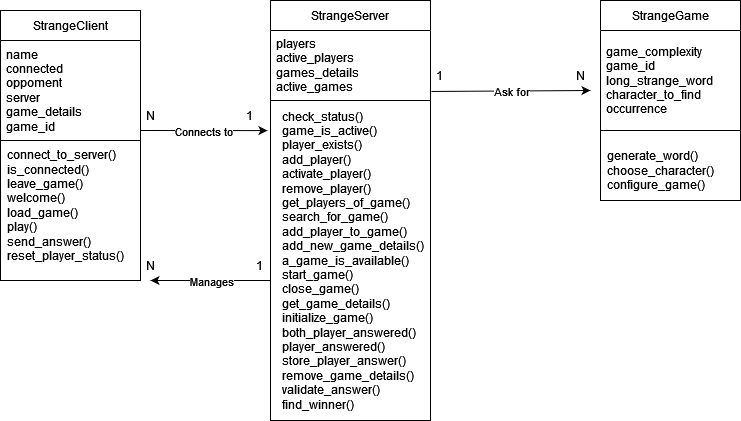

The diagram above was exported from draw.io. Its source (the exported page's mxGraphModel, read from the mxfile embedded in the PNG):
<mxGraphModel dx="1050" dy="558" grid="1" gridSize="10" guides="1" tooltips="1" connect="1" arrows="1" fold="1" page="1" pageScale="1" pageWidth="827" pageHeight="1169" math="0" shadow="0">
  <root>
    <mxCell id="0" />
    <mxCell id="1" parent="0" />
    <mxCell id="AHc3OZllYW97Lq3mA6h1-1" value="StrangeClient" style="swimlane;fontStyle=0;childLayout=stackLayout;horizontal=1;startSize=30;horizontalStack=0;resizeParent=1;resizeParentMax=0;resizeLast=0;collapsible=1;marginBottom=0;whiteSpace=wrap;html=1;" vertex="1" parent="1">
      <mxGeometry x="60" y="60" width="140" height="270" as="geometry" />
    </mxCell>
    <mxCell id="AHc3OZllYW97Lq3mA6h1-2" value="&lt;div&gt;name&lt;/div&gt;&lt;div&gt;&lt;div&gt;connected&lt;br&gt;&lt;/div&gt;&lt;div&gt;oppoment&lt;/div&gt;&lt;div&gt;server&lt;/div&gt;&lt;div&gt;game_details&lt;/div&gt;&lt;div&gt;game_id&lt;span style=&quot;&quot;&gt;&#09;&lt;/span&gt;&lt;/div&gt;&lt;/div&gt;" style="text;strokeColor=none;fillColor=none;align=left;verticalAlign=middle;spacingLeft=4;spacingRight=4;overflow=hidden;points=[[0,0.5],[1,0.5]];portConstraint=eastwest;rotatable=0;whiteSpace=wrap;html=1;" vertex="1" parent="AHc3OZllYW97Lq3mA6h1-1">
      <mxGeometry y="30" width="140" height="100" as="geometry" />
    </mxCell>
    <mxCell id="AHc3OZllYW97Lq3mA6h1-10" value="" style="swimlane;startSize=0;" vertex="1" parent="AHc3OZllYW97Lq3mA6h1-1">
      <mxGeometry y="130" width="140" height="140" as="geometry" />
    </mxCell>
    <mxCell id="AHc3OZllYW97Lq3mA6h1-11" value="&lt;div&gt;connect_to_server()&lt;/div&gt;&lt;div&gt;is_connected()&lt;br&gt;leave_game()&lt;br&gt;welcome()&lt;br&gt;load_game()&lt;br&gt;play()&lt;br&gt;send_answer()&lt;br&gt;reset_player_status()&lt;br&gt;&lt;/div&gt;" style="text;html=1;align=left;verticalAlign=middle;resizable=0;points=[];autosize=1;strokeColor=none;fillColor=none;" vertex="1" parent="AHc3OZllYW97Lq3mA6h1-10">
      <mxGeometry x="5" width="130" height="130" as="geometry" />
    </mxCell>
    <mxCell id="AHc3OZllYW97Lq3mA6h1-12" value="StrangeServer" style="swimlane;fontStyle=0;childLayout=stackLayout;horizontal=1;startSize=30;horizontalStack=0;resizeParent=1;resizeParentMax=0;resizeLast=0;collapsible=1;marginBottom=0;whiteSpace=wrap;html=1;" vertex="1" parent="1">
      <mxGeometry x="330" y="50" width="160" height="420" as="geometry" />
    </mxCell>
    <mxCell id="AHc3OZllYW97Lq3mA6h1-13" value="players&lt;br&gt;active_players&lt;br&gt;games_details&lt;br&gt;active_games" style="text;strokeColor=none;fillColor=none;align=left;verticalAlign=middle;spacingLeft=4;spacingRight=4;overflow=hidden;points=[[0,0.5],[1,0.5]];portConstraint=eastwest;rotatable=0;whiteSpace=wrap;html=1;" vertex="1" parent="AHc3OZllYW97Lq3mA6h1-12">
      <mxGeometry y="30" width="160" height="70" as="geometry" />
    </mxCell>
    <mxCell id="AHc3OZllYW97Lq3mA6h1-14" value="" style="swimlane;startSize=0;" vertex="1" parent="AHc3OZllYW97Lq3mA6h1-12">
      <mxGeometry y="100" width="160" height="320" as="geometry" />
    </mxCell>
    <mxCell id="AHc3OZllYW97Lq3mA6h1-16" value="check_status()&lt;br&gt;game_is_active()&lt;br&gt;player_exists()&lt;br&gt;add_player()&lt;br&gt;activate_player()&lt;br&gt;remove_player()&lt;br&gt;get_players_of_game()&lt;br&gt;search_for_game()&lt;br&gt;add_player_to_game()&lt;br&gt;add_new_game_details()&lt;br&gt;a_game_is_available()&lt;br&gt;start_game()&lt;br&gt;close_game()&lt;br&gt;get_game_details()&lt;br&gt;initialize_game()&lt;br&gt;both_player_answered()&lt;br&gt;player_answered()&lt;br&gt;store_player_answer()&lt;br&gt;remove_game_details()&lt;br&gt;validate_answer()&lt;br&gt;find_winner()" style="text;html=1;align=left;verticalAlign=middle;resizable=0;points=[];autosize=1;strokeColor=none;fillColor=none;" vertex="1" parent="AHc3OZllYW97Lq3mA6h1-14">
      <mxGeometry x="10" width="150" height="320" as="geometry" />
    </mxCell>
    <mxCell id="AHc3OZllYW97Lq3mA6h1-17" value="StrangeGame" style="swimlane;fontStyle=0;childLayout=stackLayout;horizontal=1;startSize=30;horizontalStack=0;resizeParent=1;resizeParentMax=0;resizeLast=0;collapsible=1;marginBottom=0;whiteSpace=wrap;html=1;" vertex="1" parent="1">
      <mxGeometry x="660" y="50" width="140" height="200" as="geometry" />
    </mxCell>
    <mxCell id="AHc3OZllYW97Lq3mA6h1-18" value="game_complexity&lt;br&gt;game_id&lt;br&gt;long_strange_word &lt;br&gt;character_to_find&lt;br&gt;occurrence" style="text;strokeColor=none;fillColor=none;align=left;verticalAlign=middle;spacingLeft=4;spacingRight=4;overflow=hidden;points=[[0,0.5],[1,0.5]];portConstraint=eastwest;rotatable=0;whiteSpace=wrap;html=1;" vertex="1" parent="AHc3OZllYW97Lq3mA6h1-17">
      <mxGeometry y="30" width="140" height="100" as="geometry" />
    </mxCell>
    <mxCell id="AHc3OZllYW97Lq3mA6h1-19" value="" style="swimlane;startSize=0;" vertex="1" parent="AHc3OZllYW97Lq3mA6h1-17">
      <mxGeometry y="130" width="140" height="70" as="geometry" />
    </mxCell>
    <mxCell id="AHc3OZllYW97Lq3mA6h1-20" value="generate_word()&lt;br&gt;choose_character()&lt;br&gt;configure_game()" style="text;html=1;align=left;verticalAlign=middle;resizable=0;points=[];autosize=1;strokeColor=none;fillColor=none;" vertex="1" parent="AHc3OZllYW97Lq3mA6h1-19">
      <mxGeometry x="5" y="10" width="130" height="60" as="geometry" />
    </mxCell>
    <mxCell id="AHc3OZllYW97Lq3mA6h1-23" value="" style="endArrow=classic;html=1;rounded=0;exitX=1.006;exitY=0.871;exitDx=0;exitDy=0;exitPerimeter=0;" edge="1" parent="1" source="AHc3OZllYW97Lq3mA6h1-13">
      <mxGeometry relative="1" as="geometry">
        <mxPoint x="500" y="140" as="sourcePoint" />
        <mxPoint x="650" y="140" as="targetPoint" />
      </mxGeometry>
    </mxCell>
    <mxCell id="AHc3OZllYW97Lq3mA6h1-24" value="Ask for" style="edgeLabel;resizable=0;html=1;align=center;verticalAlign=middle;" connectable="0" vertex="1" parent="AHc3OZllYW97Lq3mA6h1-23">
      <mxGeometry relative="1" as="geometry" />
    </mxCell>
    <mxCell id="AHc3OZllYW97Lq3mA6h1-25" value="" style="endArrow=classic;html=1;rounded=0;entryX=-0.019;entryY=0.094;entryDx=0;entryDy=0;entryPerimeter=0;" edge="1" parent="1" target="AHc3OZllYW97Lq3mA6h1-14">
      <mxGeometry relative="1" as="geometry">
        <mxPoint x="200" y="180" as="sourcePoint" />
        <mxPoint x="280" y="180" as="targetPoint" />
      </mxGeometry>
    </mxCell>
    <mxCell id="AHc3OZllYW97Lq3mA6h1-26" value="Connects to" style="edgeLabel;resizable=0;html=1;align=center;verticalAlign=middle;" connectable="0" vertex="1" parent="AHc3OZllYW97Lq3mA6h1-25">
      <mxGeometry relative="1" as="geometry" />
    </mxCell>
    <mxCell id="AHc3OZllYW97Lq3mA6h1-27" value="N" style="text;strokeColor=none;fillColor=none;align=left;verticalAlign=middle;spacingLeft=4;spacingRight=4;overflow=hidden;points=[[0,0.5],[1,0.5]];portConstraint=eastwest;rotatable=0;whiteSpace=wrap;html=1;" vertex="1" parent="1">
      <mxGeometry x="200" y="150" width="30" height="30" as="geometry" />
    </mxCell>
    <mxCell id="AHc3OZllYW97Lq3mA6h1-28" value="1" style="text;strokeColor=none;fillColor=none;align=left;verticalAlign=middle;spacingLeft=4;spacingRight=4;overflow=hidden;points=[[0,0.5],[1,0.5]];portConstraint=eastwest;rotatable=0;whiteSpace=wrap;html=1;" vertex="1" parent="1">
      <mxGeometry x="300" y="150" width="30" height="30" as="geometry" />
    </mxCell>
    <mxCell id="AHc3OZllYW97Lq3mA6h1-29" value="1" style="text;strokeColor=none;fillColor=none;align=left;verticalAlign=middle;spacingLeft=4;spacingRight=4;overflow=hidden;points=[[0,0.5],[1,0.5]];portConstraint=eastwest;rotatable=0;whiteSpace=wrap;html=1;" vertex="1" parent="1">
      <mxGeometry x="490" y="110" width="30" height="30" as="geometry" />
    </mxCell>
    <mxCell id="AHc3OZllYW97Lq3mA6h1-30" value="N" style="text;strokeColor=none;fillColor=none;align=left;verticalAlign=middle;spacingLeft=4;spacingRight=4;overflow=hidden;points=[[0,0.5],[1,0.5]];portConstraint=eastwest;rotatable=0;whiteSpace=wrap;html=1;" vertex="1" parent="1">
      <mxGeometry x="630" y="110" width="30" height="30" as="geometry" />
    </mxCell>
    <mxCell id="AHc3OZllYW97Lq3mA6h1-34" value="" style="endArrow=classic;html=1;rounded=0;" edge="1" parent="1">
      <mxGeometry relative="1" as="geometry">
        <mxPoint x="330" y="330" as="sourcePoint" />
        <mxPoint x="210" y="330" as="targetPoint" />
      </mxGeometry>
    </mxCell>
    <mxCell id="AHc3OZllYW97Lq3mA6h1-35" value="Manages" style="edgeLabel;resizable=0;html=1;align=center;verticalAlign=middle;" connectable="0" vertex="1" parent="AHc3OZllYW97Lq3mA6h1-34">
      <mxGeometry relative="1" as="geometry" />
    </mxCell>
    <mxCell id="AHc3OZllYW97Lq3mA6h1-36" value="N" style="text;strokeColor=none;fillColor=none;align=left;verticalAlign=middle;spacingLeft=4;spacingRight=4;overflow=hidden;points=[[0,0.5],[1,0.5]];portConstraint=eastwest;rotatable=0;whiteSpace=wrap;html=1;" vertex="1" parent="1">
      <mxGeometry x="200" y="300" width="30" height="30" as="geometry" />
    </mxCell>
    <mxCell id="AHc3OZllYW97Lq3mA6h1-37" value="1" style="text;strokeColor=none;fillColor=none;align=left;verticalAlign=middle;spacingLeft=4;spacingRight=4;overflow=hidden;points=[[0,0.5],[1,0.5]];portConstraint=eastwest;rotatable=0;whiteSpace=wrap;html=1;" vertex="1" parent="1">
      <mxGeometry x="310" y="300" width="30" height="30" as="geometry" />
    </mxCell>
  </root>
</mxGraphModel>